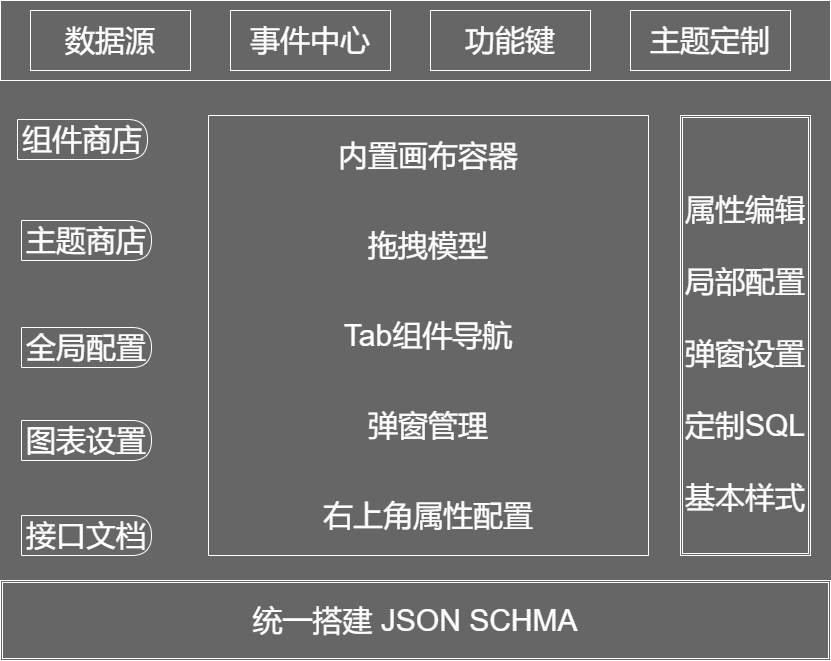

The diagram above was exported from draw.io. Its source (the exported page's mxGraphModel, read from the mxfile embedded in the PNG):
<mxGraphModel dx="1422" dy="706" grid="0" gridSize="10" guides="1" tooltips="1" connect="1" arrows="1" fold="1" page="0" pageScale="1" pageWidth="850" pageHeight="1100" background="#666666" math="0" shadow="0">
  <root>
    <mxCell id="0" />
    <mxCell id="1" parent="0" />
    <mxCell id="fC48wR0rhkadNHNW_iZY-1" value="" style="rounded=0;whiteSpace=wrap;html=1;fillColor=#666666;strokeColor=#FFFFFF;" vertex="1" parent="1">
      <mxGeometry x="10" y="40" width="830" height="80" as="geometry" />
    </mxCell>
    <mxCell id="fC48wR0rhkadNHNW_iZY-2" value="数据源" style="rounded=0;whiteSpace=wrap;html=1;fillColor=#666666;fontColor=#FFFFFF;strokeColor=#FFFFFF;fontSize=30;" vertex="1" parent="1">
      <mxGeometry x="40" y="50" width="160" height="60" as="geometry" />
    </mxCell>
    <mxCell id="fC48wR0rhkadNHNW_iZY-3" value="事件中心" style="rounded=0;whiteSpace=wrap;html=1;fillColor=#666666;fontColor=#FFFFFF;strokeColor=#FFFFFF;fontSize=30;" vertex="1" parent="1">
      <mxGeometry x="240" y="50" width="160" height="60" as="geometry" />
    </mxCell>
    <mxCell id="fC48wR0rhkadNHNW_iZY-4" value="功能键" style="rounded=0;whiteSpace=wrap;html=1;fillColor=#666666;fontColor=#FFFFFF;strokeColor=#FFFFFF;fontSize=30;" vertex="1" parent="1">
      <mxGeometry x="440" y="50" width="160" height="60" as="geometry" />
    </mxCell>
    <mxCell id="fC48wR0rhkadNHNW_iZY-5" value="主题定制" style="rounded=0;whiteSpace=wrap;html=1;fillColor=#666666;fontColor=#FFFFFF;strokeColor=#FFFFFF;fontSize=30;" vertex="1" parent="1">
      <mxGeometry x="640" y="50" width="160" height="60" as="geometry" />
    </mxCell>
    <mxCell id="fC48wR0rhkadNHNW_iZY-9" value="&lt;p style=&quot;line-height: 1; font-size: 30px;&quot;&gt;&lt;font style=&quot;font-size: 30px;&quot;&gt;内置画布容器&lt;/font&gt;&lt;/p&gt;&lt;p style=&quot;line-height: 1; font-size: 30px;&quot;&gt;&lt;font style=&quot;font-size: 30px;&quot;&gt;&lt;br&gt;拖拽模型&lt;/font&gt;&lt;/p&gt;&lt;p style=&quot;line-height: 1; font-size: 30px;&quot;&gt;&lt;font style=&quot;font-size: 30px;&quot;&gt;&lt;br&gt;Tab组件导航&lt;/font&gt;&lt;/p&gt;&lt;p style=&quot;line-height: 1; font-size: 30px;&quot;&gt;&lt;font style=&quot;font-size: 30px;&quot;&gt;&lt;br&gt;弹窗管理&lt;/font&gt;&lt;/p&gt;&lt;p style=&quot;line-height: 1; font-size: 30px;&quot;&gt;&lt;font style=&quot;font-size: 30px;&quot;&gt;&lt;br&gt;右上角属性配置&lt;/font&gt;&lt;/p&gt;" style="whiteSpace=wrap;html=1;aspect=fixed;fontColor=#FFFFFF;strokeColor=#FFFFFF;fillColor=#666666;align=center;spacing=7;" vertex="1" parent="1">
      <mxGeometry x="218" y="155" width="440" height="440" as="geometry" />
    </mxCell>
    <mxCell id="fC48wR0rhkadNHNW_iZY-11" value="主题商店" style="shape=delay;whiteSpace=wrap;html=1;fontSize=30;fontColor=#FFFFFF;strokeColor=#FFFFFF;fillColor=#666666;" vertex="1" parent="1">
      <mxGeometry x="31" y="260" width="130" height="40" as="geometry" />
    </mxCell>
    <mxCell id="fC48wR0rhkadNHNW_iZY-12" value="组件商店" style="shape=delay;whiteSpace=wrap;html=1;fontSize=30;fontColor=#FFFFFF;strokeColor=#FFFFFF;fillColor=#666666;" vertex="1" parent="1">
      <mxGeometry x="27" y="159" width="130" height="40" as="geometry" />
    </mxCell>
    <mxCell id="fC48wR0rhkadNHNW_iZY-13" value="全局配置" style="shape=delay;whiteSpace=wrap;html=1;fontSize=30;fontColor=#FFFFFF;strokeColor=#FFFFFF;fillColor=#666666;" vertex="1" parent="1">
      <mxGeometry x="31" y="367" width="130" height="40" as="geometry" />
    </mxCell>
    <mxCell id="fC48wR0rhkadNHNW_iZY-14" value="图表设置" style="shape=delay;whiteSpace=wrap;html=1;fontSize=30;fontColor=#FFFFFF;strokeColor=#FFFFFF;fillColor=#666666;" vertex="1" parent="1">
      <mxGeometry x="31" y="460" width="130" height="40" as="geometry" />
    </mxCell>
    <mxCell id="fC48wR0rhkadNHNW_iZY-15" value="接口文档" style="shape=delay;whiteSpace=wrap;html=1;fontSize=30;fontColor=#FFFFFF;strokeColor=#FFFFFF;fillColor=#666666;" vertex="1" parent="1">
      <mxGeometry x="31" y="555" width="130" height="40" as="geometry" />
    </mxCell>
    <mxCell id="fC48wR0rhkadNHNW_iZY-16" value="&lt;br&gt;属性编辑&lt;br&gt;&lt;br&gt;局部配置&lt;br&gt;&lt;br&gt;弹窗设置&lt;br&gt;&lt;br&gt;定制SQL&lt;br&gt;&lt;br&gt;基本样式" style="shape=ext;double=1;rounded=0;whiteSpace=wrap;html=1;fontSize=30;fontColor=#FFFFFF;strokeColor=#FFFFFF;fillColor=#666666;" vertex="1" parent="1">
      <mxGeometry x="690" y="155" width="130" height="440" as="geometry" />
    </mxCell>
    <mxCell id="fC48wR0rhkadNHNW_iZY-17" value="统一搭建 JSON SCHMA" style="shape=ext;double=1;rounded=0;whiteSpace=wrap;html=1;fontSize=30;fontColor=#FFFFFF;strokeColor=#FFFFFF;fillColor=#666666;" vertex="1" parent="1">
      <mxGeometry x="10" y="620" width="830" height="80" as="geometry" />
    </mxCell>
  </root>
</mxGraphModel>